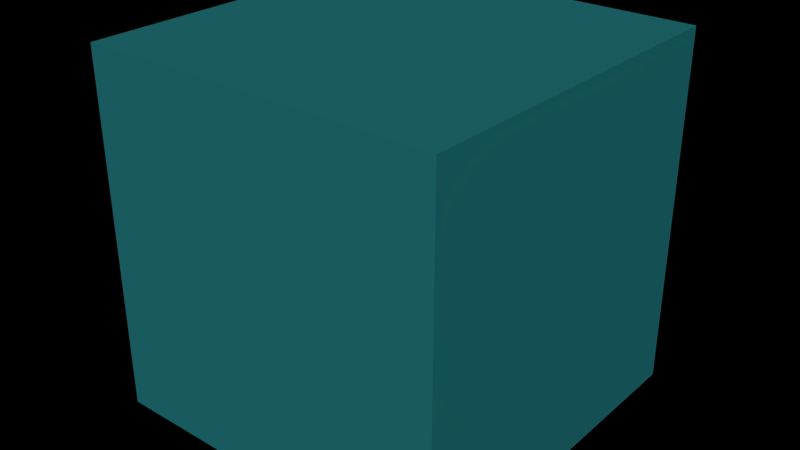 # Source: ParticulasGris.blend  (saved by Blender 2.76.0; exported with 4.5.12 LTS)
import bpy
from mathutils import Matrix  # noqa: F401  (used for matrix-valued properties, if any)

bpy.ops.wm.read_factory_settings(use_empty=True)
scene = bpy.context.scene
scene.name = 'Scene'

# ---- collections
col_collection_1 = bpy.data.collections.new('Collection 1'); scene.collection.children.link(col_collection_1)

# ---- materials (node trees are filled in below, after node groups)
mat_material = bpy.data.materials.new('Material')
mat_material.alpha_threshold = 0.0
mat_material.use_transparent_shadow = False
mat_material.diffuse_color = (0.01573, 0.1749, 0.1902, 1.0)
mat_material.specular_color = (0.4672, 0.4672, 0.4672)
mat_material.roughness = 0.5

# ---- material node trees

# ---- world
world_world = bpy.data.worlds.new('World'); scene.world = world_world
world_world.color = (0.0, 0.0, 0.0)
world_world.use_sun_shadow = False
world_world.sun_shadow_jitter_overblur = 0.0
world_world.cycles.sampling_method = 'MANUAL'
world_world.cycles.sample_map_resolution = 256

# ---- meshes
me_cubo_046 = bpy.data.meshes.new('Cubo.046')
me_cubo_046.from_pydata([(0.6, -1.0, -1.0), (0.2, -1.0, -1.0), (0.2, -1.0, -0.8), (0.6, -1.0, -0.7159)], [], [(0, 3, 2, 1)])
_uv = me_cubo_046.uv_layers.new(name='MapaUV')
_uv.uv.foreach_set('vector', [0.7999, 0.0001, 0.7999, 0.1421, 0.6, 0.1001, 0.6, 0.0001001])
me_cubo_046.materials.append(mat_material)
me_cubo_046.use_remesh_preserve_volume = False
me_cubo_046.use_remesh_preserve_attributes = False
me_cubo_046.use_mirror_vertex_groups = False
me_cubo_046.update()
me_cubo_045 = bpy.data.meshes.new('Cubo.045')
me_cubo_045.from_pydata([(1.0, -1.0, -1.0), (0.6, -1.0, -1.0), (0.6, -1.0, -0.7159), (1.0, -1.0, -0.8)], [], [(0, 3, 2, 1)])
_uv = me_cubo_045.uv_layers.new(name='MapaUV')
_uv.uv.foreach_set('vector', [0.9999, 9.998e-05, 0.9999, 0.1001, 0.7999, 0.1421, 0.7999, 0.0001])
me_cubo_045.materials.append(mat_material)
me_cubo_045.use_remesh_preserve_volume = False
me_cubo_045.use_remesh_preserve_attributes = False
me_cubo_045.use_mirror_vertex_groups = False
me_cubo_045.update()
me_cubo_044 = bpy.data.meshes.new('Cubo.044')
me_cubo_044.from_pydata([(0.2, -1.0, -1.0), (-0.2, -1.0, -1.0), (-0.2, -1.0, -0.8), (0.2, -1.0, -0.8)], [], [(0, 3, 2, 1)])
_uv = me_cubo_044.uv_layers.new(name='MapaUV')
_uv.uv.foreach_set('vector', [0.6, 0.0001001, 0.6, 0.1001, 0.4, 0.1001, 0.4, 0.0001])
me_cubo_044.materials.append(mat_material)
me_cubo_044.use_remesh_preserve_volume = False
me_cubo_044.use_remesh_preserve_attributes = False
me_cubo_044.use_mirror_vertex_groups = False
me_cubo_044.update()
me_cubo_043 = bpy.data.meshes.new('Cubo.043')
me_cubo_043.from_pydata([(0.2, -1.0, -0.6), (-0.2, -1.0, -0.6), (-0.2, -1.0, -0.8), (0.2, -1.0, -0.8)], [], [(3, 0, 1, 2)])
_uv = me_cubo_043.uv_layers.new(name='MapaUV')
_uv.uv.foreach_set('vector', [0.6, 0.1001, 0.6, 0.2001, 0.4, 0.2001, 0.4, 0.1001])
me_cubo_043.materials.append(mat_material)
me_cubo_043.use_remesh_preserve_volume = False
me_cubo_043.use_remesh_preserve_attributes = False
me_cubo_043.use_mirror_vertex_groups = False
me_cubo_043.update()
me_cubo_042 = bpy.data.meshes.new('Cubo.042')
me_cubo_042.from_pydata([(-1.0, -1.0, -1.0), (-0.6, -1.0, -1.0), (-0.5338, -1.0, -0.7023), (-1.0, -1.0, -0.8)], [], [(1, 2, 3, 0)])
_uv = me_cubo_042.uv_layers.new(name='MapaUV')
_uv.uv.foreach_set('vector', [0.2001, 9.998e-05, 0.2332, 0.1489, 0.0001002, 0.1001, 0.0001002, 9.998e-05])
me_cubo_042.materials.append(mat_material)
me_cubo_042.use_remesh_preserve_volume = False
me_cubo_042.use_remesh_preserve_attributes = False
me_cubo_042.use_mirror_vertex_groups = False
me_cubo_042.update()
me_cubo_041 = bpy.data.meshes.new('Cubo.041')
me_cubo_041.from_pydata([(-0.2, -1.0, -1.0), (-0.6, -1.0, -1.0), (-0.5338, -1.0, -0.7023), (-0.2, -1.0, -0.8)], [], [(0, 3, 2, 1)])
_uv = me_cubo_041.uv_layers.new(name='MapaUV')
_uv.uv.foreach_set('vector', [0.4, 0.0001, 0.4, 0.1001, 0.2332, 0.1489, 0.2001, 9.998e-05])
me_cubo_041.materials.append(mat_material)
me_cubo_041.use_remesh_preserve_volume = False
me_cubo_041.use_remesh_preserve_attributes = False
me_cubo_041.use_mirror_vertex_groups = False
me_cubo_041.update()
me_cubo_040 = bpy.data.meshes.new('Cubo.040')
me_cubo_040.from_pydata([(-0.2, -1.0, -0.6), (-0.4675, -1.0, -0.4046), (-0.5338, -1.0, -0.7023), (-0.2, -1.0, -0.8)], [], [(3, 0, 1, 2)])
_uv = me_cubo_040.uv_layers.new(name='MapaUV')
_uv.uv.foreach_set('vector', [0.4, 0.1001, 0.4, 0.2001, 0.2663, 0.2978, 0.2332, 0.1489])
me_cubo_040.materials.append(mat_material)
me_cubo_040.use_remesh_preserve_volume = False
me_cubo_040.use_remesh_preserve_attributes = False
me_cubo_040.use_mirror_vertex_groups = False
me_cubo_040.update()
me_cubo_039 = bpy.data.meshes.new('Cubo.039')
me_cubo_039.from_pydata([(-1.0, -1.0, -0.6), (-0.4675, -1.0, -0.4046), (-0.5338, -1.0, -0.7023), (-1.0, -1.0, -0.8)], [], [(2, 1, 0, 3)])
_uv = me_cubo_039.uv_layers.new(name='MapaUV')
_uv.uv.foreach_set('vector', [0.2332, 0.1489, 0.2663, 0.2978, 0.0001002, 0.2001, 0.0001002, 0.1001])
me_cubo_039.materials.append(mat_material)
me_cubo_039.use_remesh_preserve_volume = False
me_cubo_039.use_remesh_preserve_attributes = False
me_cubo_039.use_mirror_vertex_groups = False
me_cubo_039.update()
me_cubo_038 = bpy.data.meshes.new('Cubo.038')
me_cubo_038.from_pydata([(-1.0, -1.0, 0.1918), (-0.6, -1.0, 0.1918), (-1.0, -1.0, 0.3959), (-0.5338, -1.0, 0.2982)], [], [(3, 2, 0, 1)])
_uv = me_cubo_038.uv_layers.new(name='MapaUV')
_uv.uv.foreach_set('vector', [0.2332, 0.6491, 9.998e-05, 0.6979, 0.0001, 0.5959, 0.2001, 0.5959])
me_cubo_038.materials.append(mat_material)
me_cubo_038.use_remesh_preserve_volume = False
me_cubo_038.use_remesh_preserve_attributes = False
me_cubo_038.use_mirror_vertex_groups = False
me_cubo_038.update()
me_cubo_037 = bpy.data.meshes.new('Cubo.037')
me_cubo_037.from_pydata([(-1.0, -1.0, 0.6), (-0.4675, -1.0, 0.4046), (-1.0, -1.0, 0.3959), (-0.5338, -1.0, 0.2982)], [], [(1, 0, 2, 3)])
_uv = me_cubo_037.uv_layers.new(name='MapaUV')
_uv.uv.foreach_set('vector', [0.2663, 0.7022, 9.998e-05, 0.7999, 9.998e-05, 0.6979, 0.2332, 0.6491])
me_cubo_037.materials.append(mat_material)
me_cubo_037.use_remesh_preserve_volume = False
me_cubo_037.use_remesh_preserve_attributes = False
me_cubo_037.use_mirror_vertex_groups = False
me_cubo_037.update()
me_cubo_036 = bpy.data.meshes.new('Cubo.036')
me_cubo_036.from_pydata([(-1.0, -1.0, 0.6), (-0.4675, -1.0, 0.4046), (-0.5338, -1.0, 0.7023), (-1.0, -1.0, 0.8)], [], [(2, 3, 0, 1)])
_uv = me_cubo_036.uv_layers.new(name='MapaUV')
_uv.uv.foreach_set('vector', [0.2332, 0.8511, 9.998e-05, 0.8999, 9.998e-05, 0.7999, 0.2663, 0.7022])
me_cubo_036.materials.append(mat_material)
me_cubo_036.use_remesh_preserve_volume = False
me_cubo_036.use_remesh_preserve_attributes = False
me_cubo_036.use_mirror_vertex_groups = False
me_cubo_036.update()
me_cubo_035 = bpy.data.meshes.new('Cubo.035')
me_cubo_035.from_pydata([(-1.0, -1.0, 1.0), (-0.6, -1.0, 1.0), (-0.5338, -1.0, 0.7023), (-1.0, -1.0, 0.8)], [], [(1, 0, 3, 2)])
_uv = me_cubo_035.uv_layers.new(name='MapaUV')
_uv.uv.foreach_set('vector', [0.2001, 0.9999, 9.998e-05, 0.9999, 9.998e-05, 0.8999, 0.2332, 0.8511])
me_cubo_035.materials.append(mat_material)
me_cubo_035.use_remesh_preserve_volume = False
me_cubo_035.use_remesh_preserve_attributes = False
me_cubo_035.use_mirror_vertex_groups = False
me_cubo_035.update()
me_cubo_034 = bpy.data.meshes.new('Cubo.034')
me_cubo_034.from_pydata([(-0.2, -1.0, 0.6), (-0.4675, -1.0, 0.4046), (-0.5338, -1.0, 0.7023), (-0.2, -1.0, 0.8)], [], [(3, 2, 1, 0)])
_uv = me_cubo_034.uv_layers.new(name='MapaUV')
_uv.uv.foreach_set('vector', [0.4, 0.8999, 0.2332, 0.8511, 0.2663, 0.7022, 0.4, 0.7999])
me_cubo_034.materials.append(mat_material)
me_cubo_034.use_remesh_preserve_volume = False
me_cubo_034.use_remesh_preserve_attributes = False
me_cubo_034.use_mirror_vertex_groups = False
me_cubo_034.update()
me_cubo_033 = bpy.data.meshes.new('Cubo.033')
me_cubo_033.from_pydata([(-0.2, -1.0, 1.0), (-0.6, -1.0, 1.0), (-0.5338, -1.0, 0.7023), (-0.2, -1.0, 0.8)], [], [(0, 1, 2, 3)])
_uv = me_cubo_033.uv_layers.new(name='MapaUV')
_uv.uv.foreach_set('vector', [0.4, 0.9999, 0.2001, 0.9999, 0.2332, 0.8511, 0.4, 0.8999])
me_cubo_033.materials.append(mat_material)
me_cubo_033.use_remesh_preserve_volume = False
me_cubo_033.use_remesh_preserve_attributes = False
me_cubo_033.use_mirror_vertex_groups = False
me_cubo_033.update()
me_cubo_032 = bpy.data.meshes.new('Cubo.032')
me_cubo_032.from_pydata([(0.2, -1.0, 0.6), (-0.2, -1.0, 0.6), (-0.2, -1.0, 0.8), (0.2, -1.0, 0.8)], [], [(3, 2, 1, 0)])
_uv = me_cubo_032.uv_layers.new(name='MapaUV')
_uv.uv.foreach_set('vector', [0.6, 0.8999, 0.4, 0.8999, 0.4, 0.7999, 0.6, 0.7999])
me_cubo_032.materials.append(mat_material)
me_cubo_032.use_remesh_preserve_volume = False
me_cubo_032.use_remesh_preserve_attributes = False
me_cubo_032.use_mirror_vertex_groups = False
me_cubo_032.update()
me_cubo_031 = bpy.data.meshes.new('Cubo.031')
me_cubo_031.from_pydata([(0.2, -1.0, 1.0), (-0.2, -1.0, 1.0), (-0.2, -1.0, 0.8), (0.2, -1.0, 0.8)], [], [(0, 1, 2, 3)])
_uv = me_cubo_031.uv_layers.new(name='MapaUV')
_uv.uv.foreach_set('vector', [0.6, 0.9999, 0.4, 0.9999, 0.4, 0.8999, 0.6, 0.8999])
me_cubo_031.materials.append(mat_material)
me_cubo_031.use_remesh_preserve_volume = False
me_cubo_031.use_remesh_preserve_attributes = False
me_cubo_031.use_mirror_vertex_groups = False
me_cubo_031.update()
me_cubo_030 = bpy.data.meshes.new('Cubo.030')
me_cubo_030.from_pydata([(0.6, -1.0, 1.0), (0.2, -1.0, 1.0), (0.2, -1.0, 0.8), (0.6, -1.0, 0.7159)], [], [(0, 1, 2, 3)])
_uv = me_cubo_030.uv_layers.new(name='MapaUV')
_uv.uv.foreach_set('vector', [0.7999, 0.9999, 0.6, 0.9999, 0.6, 0.8999, 0.7999, 0.8579])
me_cubo_030.materials.append(mat_material)
me_cubo_030.use_remesh_preserve_volume = False
me_cubo_030.use_remesh_preserve_attributes = False
me_cubo_030.use_mirror_vertex_groups = False
me_cubo_030.update()
me_cubo_029 = bpy.data.meshes.new('Cubo.029')
me_cubo_029.from_pydata([(1.0, -1.0, 1.0), (0.6, -1.0, 1.0), (0.6, -1.0, 0.7159), (1.0, -1.0, 0.8)], [], [(0, 1, 2, 3)])
_uv = me_cubo_029.uv_layers.new(name='MapaUV')
_uv.uv.foreach_set('vector', [0.9999, 0.9999, 0.7999, 0.9999, 0.7999, 0.8579, 0.9999, 0.8999])
me_cubo_029.materials.append(mat_material)
me_cubo_029.use_remesh_preserve_volume = False
me_cubo_029.use_remesh_preserve_attributes = False
me_cubo_029.use_mirror_vertex_groups = False
me_cubo_029.update()
me_cubo_028 = bpy.data.meshes.new('Cubo.028')
me_cubo_028.from_pydata([(0.6, -1.0, 0.4317), (0.2, -1.0, 0.6), (0.2, -1.0, 0.8), (0.6, -1.0, 0.7159)], [], [(3, 2, 1, 0)])
_uv = me_cubo_028.uv_layers.new(name='MapaUV')
_uv.uv.foreach_set('vector', [0.7999, 0.8579, 0.6, 0.8999, 0.6, 0.7999, 0.7999, 0.7158])
me_cubo_028.materials.append(mat_material)
me_cubo_028.use_remesh_preserve_volume = False
me_cubo_028.use_remesh_preserve_attributes = False
me_cubo_028.use_mirror_vertex_groups = False
me_cubo_028.update()
me_cubo_027 = bpy.data.meshes.new('Cubo.027')
me_cubo_027.from_pydata([(1.0, -1.0, 0.6), (0.6, -1.0, 0.4317), (0.6, -1.0, 0.7159), (1.0, -1.0, 0.8)], [], [(3, 2, 1, 0)])
_uv = me_cubo_027.uv_layers.new(name='MapaUV')
_uv.uv.foreach_set('vector', [0.9999, 0.8999, 0.7999, 0.8579, 0.7999, 0.7158, 0.9999, 0.7999])
me_cubo_027.materials.append(mat_material)
me_cubo_027.use_remesh_preserve_volume = False
me_cubo_027.use_remesh_preserve_attributes = False
me_cubo_027.use_mirror_vertex_groups = False
me_cubo_027.update()
me_cubo_026 = bpy.data.meshes.new('Cubo.026')
me_cubo_026.from_pydata([(0.2, -1.0, 0.6), (-0.2, -1.0, 0.6), (0.2, -1.0, 0.48), (-0.1479, -1.0, 0.4836)], [], [(0, 1, 3, 2)])
_uv = me_cubo_026.uv_layers.new(name='MapaUV')
_uv.uv.foreach_set('vector', [0.6, 0.7999, 0.4, 0.7999, 0.426, 0.7417, 0.6, 0.74])
me_cubo_026.materials.append(mat_material)
me_cubo_026.use_remesh_preserve_volume = False
me_cubo_026.use_remesh_preserve_attributes = False
me_cubo_026.use_mirror_vertex_groups = False
me_cubo_026.update()
me_cubo_025 = bpy.data.meshes.new('Cubo.025')
me_cubo_025.from_pydata([(-0.2, -1.0, 0.6), (-0.4675, -1.0, 0.4046), (-0.1479, -1.0, 0.4836), (-0.5338, -1.0, 0.2982)], [], [(0, 1, 3, 2)])
_uv = me_cubo_025.uv_layers.new(name='MapaUV')
_uv.uv.foreach_set('vector', [0.4, 0.7999, 0.2663, 0.7022, 0.2332, 0.6491, 0.426, 0.7417])
me_cubo_025.materials.append(mat_material)
me_cubo_025.use_remesh_preserve_volume = False
me_cubo_025.use_remesh_preserve_attributes = False
me_cubo_025.use_mirror_vertex_groups = False
me_cubo_025.update()
me_cubo_024 = bpy.data.meshes.new('Cubo.024')
me_cubo_024.from_pydata([(-0.09587, -1.0, 0.3672), (-0.6, -1.0, 0.1918), (-0.1479, -1.0, 0.4836), (-0.5338, -1.0, 0.2982)], [], [(2, 3, 1, 0)])
_uv = me_cubo_024.uv_layers.new(name='MapaUV')
_uv.uv.foreach_set('vector', [0.426, 0.7417, 0.2332, 0.6491, 0.2001, 0.5959, 0.4521, 0.6836])
me_cubo_024.materials.append(mat_material)
me_cubo_024.use_remesh_preserve_volume = False
me_cubo_024.use_remesh_preserve_attributes = False
me_cubo_024.use_mirror_vertex_groups = False
me_cubo_024.update()
me_cubo_023 = bpy.data.meshes.new('Cubo.023')
me_cubo_023.from_pydata([(0.2, -1.0, 0.3601), (-0.09587, -1.0, 0.3672), (0.2, -1.0, 0.48), (-0.1479, -1.0, 0.4836)], [], [(2, 3, 1, 0)])
_uv = me_cubo_023.uv_layers.new(name='MapaUV')
_uv.uv.foreach_set('vector', [0.6, 0.74, 0.426, 0.7417, 0.4521, 0.6836, 0.6, 0.68])
me_cubo_023.materials.append(mat_material)
me_cubo_023.use_remesh_preserve_volume = False
me_cubo_023.use_remesh_preserve_attributes = False
me_cubo_023.use_mirror_vertex_groups = False
me_cubo_023.update()
me_cubo_022 = bpy.data.meshes.new('Cubo.022')
me_cubo_022.from_pydata([(0.719, -1.0, 0.1918), (0.2, -1.0, 0.3601), (0.6595, -1.0, 0.3117), (0.2, -1.0, 0.48)], [], [(2, 3, 1, 0)])
_uv = me_cubo_022.uv_layers.new(name='MapaUV')
_uv.uv.foreach_set('vector', [0.8297, 0.6558, 0.6, 0.74, 0.6, 0.68, 0.8594, 0.5959])
me_cubo_022.materials.append(mat_material)
me_cubo_022.use_remesh_preserve_volume = False
me_cubo_022.use_remesh_preserve_attributes = False
me_cubo_022.use_mirror_vertex_groups = False
me_cubo_022.update()
me_cubo_021 = bpy.data.meshes.new('Cubo.021')
me_cubo_021.from_pydata([(0.6, -1.0, 0.4317), (0.2, -1.0, 0.6), (0.6595, -1.0, 0.3117), (0.2, -1.0, 0.48)], [], [(0, 1, 3, 2)])
_uv = me_cubo_021.uv_layers.new(name='MapaUV')
_uv.uv.foreach_set('vector', [0.7999, 0.7158, 0.6, 0.7999, 0.6, 0.74, 0.8297, 0.6558])
me_cubo_021.materials.append(mat_material)
me_cubo_021.use_remesh_preserve_volume = False
me_cubo_021.use_remesh_preserve_attributes = False
me_cubo_021.use_mirror_vertex_groups = False
me_cubo_021.update()
me_cubo_020 = bpy.data.meshes.new('Cubo.020')
me_cubo_020.from_pydata([(1.0, -1.0, 0.6), (0.6, -1.0, 0.4317), (1.0, -1.0, 0.3959), (0.6595, -1.0, 0.3117)], [], [(0, 1, 3, 2)])
_uv = me_cubo_020.uv_layers.new(name='MapaUV')
_uv.uv.foreach_set('vector', [0.9999, 0.7999, 0.7999, 0.7158, 0.8297, 0.6558, 0.9999, 0.6979])
me_cubo_020.materials.append(mat_material)
me_cubo_020.use_remesh_preserve_volume = False
me_cubo_020.use_remesh_preserve_attributes = False
me_cubo_020.use_mirror_vertex_groups = False
me_cubo_020.update()
me_cubo_019 = bpy.data.meshes.new('Cubo.019')
me_cubo_019.from_pydata([(1.0, -1.0, 0.1918), (0.719, -1.0, 0.1918), (1.0, -1.0, 0.3959), (0.6595, -1.0, 0.3117)], [], [(2, 3, 1, 0)])
_uv = me_cubo_019.uv_layers.new(name='MapaUV')
_uv.uv.foreach_set('vector', [0.9999, 0.6979, 0.8297, 0.6558, 0.8594, 0.5959, 0.9999, 0.5959])
me_cubo_019.materials.append(mat_material)
me_cubo_019.use_remesh_preserve_volume = False
me_cubo_019.use_remesh_preserve_attributes = False
me_cubo_019.use_mirror_vertex_groups = False
me_cubo_019.update()
me_cubo_018 = bpy.data.meshes.new('Cubo.018')
me_cubo_018.from_pydata([(1.0, -1.0, 0.1918), (0.719, -1.0, 0.1918), (1.0, -1.0, -0.004107), (0.6, -1.0, 0.004107)], [], [(0, 1, 3, 2)])
_uv = me_cubo_018.uv_layers.new(name='MapaUV')
_uv.uv.foreach_set('vector', [0.9999, 0.5959, 0.8594, 0.5959, 0.7999, 0.5021, 0.9999, 0.4979])
me_cubo_018.materials.append(mat_material)
me_cubo_018.use_remesh_preserve_volume = False
me_cubo_018.use_remesh_preserve_attributes = False
me_cubo_018.use_mirror_vertex_groups = False
me_cubo_018.update()
me_cubo_017 = bpy.data.meshes.new('Cubo.017')
me_cubo_017.from_pydata([(1.0, -1.0, -0.004107), (0.6, -1.0, 0.004107), (1.0, -1.0, -0.1918), (0.719, -1.0, -0.1918)], [], [(2, 0, 1, 3)])
_uv = me_cubo_017.uv_layers.new(name='MapaUV')
_uv.uv.foreach_set('vector', [0.9999, 0.4041, 0.9999, 0.4979, 0.7999, 0.5021, 0.8594, 0.4041])
me_cubo_017.materials.append(mat_material)
me_cubo_017.use_remesh_preserve_volume = False
me_cubo_017.use_remesh_preserve_attributes = False
me_cubo_017.use_mirror_vertex_groups = False
me_cubo_017.update()
me_cubo_016 = bpy.data.meshes.new('Cubo.016')
me_cubo_016.from_pydata([(1.0, -1.0, -0.6), (1.0, -1.0, -0.1918), (0.6, -1.0, -0.4317), (0.719, -1.0, -0.1918)], [], [(0, 1, 3, 2)])
_uv = me_cubo_016.uv_layers.new(name='MapaUV')
_uv.uv.foreach_set('vector', [0.9999, 0.2001, 0.9999, 0.4041, 0.8594, 0.4041, 0.7999, 0.2842])
me_cubo_016.materials.append(mat_material)
me_cubo_016.use_remesh_preserve_volume = False
me_cubo_016.use_remesh_preserve_attributes = False
me_cubo_016.use_mirror_vertex_groups = False
me_cubo_016.update()
me_cubo_015 = bpy.data.meshes.new('Cubo.015')
me_cubo_015.from_pydata([(1.0, -1.0, -0.6), (0.6, -1.0, -0.4317), (0.6, -1.0, -0.7159), (1.0, -1.0, -0.8)], [], [(3, 0, 1, 2)])
_uv = me_cubo_015.uv_layers.new(name='MapaUV')
_uv.uv.foreach_set('vector', [0.9999, 0.1001, 0.9999, 0.2001, 0.7999, 0.2842, 0.7999, 0.1421])
me_cubo_015.materials.append(mat_material)
me_cubo_015.use_remesh_preserve_volume = False
me_cubo_015.use_remesh_preserve_attributes = False
me_cubo_015.use_mirror_vertex_groups = False
me_cubo_015.update()
me_cubo_014 = bpy.data.meshes.new('Cubo.014')
me_cubo_014.from_pydata([(0.6, -1.0, -0.4317), (0.2, -1.0, -0.6), (0.2, -1.0, -0.8), (0.6, -1.0, -0.7159)], [], [(3, 0, 1, 2)])
_uv = me_cubo_014.uv_layers.new(name='MapaUV')
_uv.uv.foreach_set('vector', [0.7999, 0.1421, 0.7999, 0.2842, 0.6, 0.2001, 0.6, 0.1001])
me_cubo_014.materials.append(mat_material)
me_cubo_014.use_remesh_preserve_volume = False
me_cubo_014.use_remesh_preserve_attributes = False
me_cubo_014.use_mirror_vertex_groups = False
me_cubo_014.update()
me_cubo_013 = bpy.data.meshes.new('Cubo.013')
me_cubo_013.from_pydata([(0.6, -1.0, -0.4317), (0.719, -1.0, -0.1918), (0.2, -1.0, -0.6), (0.2, -1.0, -0.3601)], [], [(0, 1, 3, 2)])
_uv = me_cubo_013.uv_layers.new(name='MapaUV')
_uv.uv.foreach_set('vector', [0.7999, 0.2842, 0.8594, 0.4041, 0.6, 0.32, 0.6, 0.2001])
me_cubo_013.materials.append(mat_material)
me_cubo_013.use_remesh_preserve_volume = False
me_cubo_013.use_remesh_preserve_attributes = False
me_cubo_013.use_mirror_vertex_groups = False
me_cubo_013.update()
me_cubo_012 = bpy.data.meshes.new('Cubo.012')
me_cubo_012.from_pydata([(0.2, -1.0, -0.6), (0.2, -1.0, -0.3601), (-0.2, -1.0, -0.6), (-0.09587, -1.0, -0.3672)], [], [(0, 1, 3, 2)])
_uv = me_cubo_012.uv_layers.new(name='MapaUV')
_uv.uv.foreach_set('vector', [0.6, 0.2001, 0.6, 0.32, 0.4521, 0.3164, 0.4, 0.2001])
me_cubo_012.materials.append(mat_material)
me_cubo_012.use_remesh_preserve_volume = False
me_cubo_012.use_remesh_preserve_attributes = False
me_cubo_012.use_mirror_vertex_groups = False
me_cubo_012.update()
me_cubo_011 = bpy.data.meshes.new('Cubo.011')
me_cubo_011.from_pydata([(-0.2, -1.0, -0.6), (-0.09587, -1.0, -0.3672), (-0.4675, -1.0, -0.4046), (-0.6, -1.0, -0.1918)], [], [(0, 1, 3, 2)])
_uv = me_cubo_011.uv_layers.new(name='MapaUV')
_uv.uv.foreach_set('vector', [0.4, 0.2001, 0.4521, 0.3164, 0.2001, 0.4041, 0.2663, 0.2978])
me_cubo_011.materials.append(mat_material)
me_cubo_011.use_remesh_preserve_volume = False
me_cubo_011.use_remesh_preserve_attributes = False
me_cubo_011.use_mirror_vertex_groups = False
me_cubo_011.update()
me_cubo_010 = bpy.data.meshes.new('Cubo.010')
me_cubo_010.from_pydata([(-1.0, -1.0, -0.1918), (-1.0, -1.0, -0.6), (-0.4675, -1.0, -0.4046), (-0.6, -1.0, -0.1918)], [], [(2, 3, 0, 1)])
_uv = me_cubo_010.uv_layers.new(name='MapaUV')
_uv.uv.foreach_set('vector', [0.2663, 0.2978, 0.2001, 0.4041, 0.0001001, 0.4041, 0.0001002, 0.2001])
me_cubo_010.materials.append(mat_material)
me_cubo_010.use_remesh_preserve_volume = False
me_cubo_010.use_remesh_preserve_attributes = False
me_cubo_010.use_mirror_vertex_groups = False
me_cubo_010.update()
me_cubo_009 = bpy.data.meshes.new('Cubo.009')
me_cubo_009.from_pydata([(-1.0, -1.0, 0.004107), (-0.6, -1.0, -0.004107), (-1.0, -1.0, -0.1918), (-0.6, -1.0, -0.1918)], [], [(3, 1, 0, 2)])
_uv = me_cubo_009.uv_layers.new(name='MapaUV')
_uv.uv.foreach_set('vector', [0.2001, 0.4041, 0.2001, 0.4979, 0.0001, 0.5021, 0.0001001, 0.4041])
me_cubo_009.materials.append(mat_material)
me_cubo_009.use_remesh_preserve_volume = False
me_cubo_009.use_remesh_preserve_attributes = False
me_cubo_009.use_mirror_vertex_groups = False
me_cubo_009.update()
me_cubo_008 = bpy.data.meshes.new('Cubo.008')
me_cubo_008.from_pydata([(-1.0, -1.0, 0.1918), (-0.6, -1.0, 0.1918), (-1.0, -1.0, 0.004107), (-0.6, -1.0, -0.004107)], [], [(1, 0, 2, 3)])
_uv = me_cubo_008.uv_layers.new(name='MapaUV')
_uv.uv.foreach_set('vector', [0.2001, 0.5959, 0.0001, 0.5959, 0.0001, 0.5021, 0.2001, 0.4979])
me_cubo_008.materials.append(mat_material)
me_cubo_008.use_remesh_preserve_volume = False
me_cubo_008.use_remesh_preserve_attributes = False
me_cubo_008.use_mirror_vertex_groups = False
me_cubo_008.update()
me_cubo_007 = bpy.data.meshes.new('Cubo.007')
me_cubo_007.from_pydata([(-0.09587, -1.0, 0.3672), (-0.6, -1.0, 0.1918), (-0.2, -1.0, 0.004107), (-0.6, -1.0, -0.004107)], [], [(0, 1, 3, 2)])
_uv = me_cubo_007.uv_layers.new(name='MapaUV')
_uv.uv.foreach_set('vector', [0.4521, 0.6836, 0.2001, 0.5959, 0.2001, 0.4979, 0.4, 0.5021])
me_cubo_007.materials.append(mat_material)
me_cubo_007.use_remesh_preserve_volume = False
me_cubo_007.use_remesh_preserve_attributes = False
me_cubo_007.use_mirror_vertex_groups = False
me_cubo_007.update()
me_cubo_006 = bpy.data.meshes.new('Cubo.006')
me_cubo_006.from_pydata([(0.2, -1.0, 0.3601), (-0.09587, -1.0, 0.3672), (0.2, -1.0, 0.004107), (-0.2, -1.0, 0.004107)], [], [(0, 1, 3, 2)])
_uv = me_cubo_006.uv_layers.new(name='MapaUV')
_uv.uv.foreach_set('vector', [0.6, 0.68, 0.4521, 0.6836, 0.4, 0.5021, 0.6, 0.5021])
me_cubo_006.materials.append(mat_material)
me_cubo_006.use_remesh_preserve_volume = False
me_cubo_006.use_remesh_preserve_attributes = False
me_cubo_006.use_mirror_vertex_groups = False
me_cubo_006.update()
me_cubo_005 = bpy.data.meshes.new('Cubo.005')
me_cubo_005.from_pydata([(0.719, -1.0, 0.1918), (0.2, -1.0, 0.3601), (0.6, -1.0, 0.004107), (0.2, -1.0, 0.004107)], [], [(0, 1, 3, 2)])
_uv = me_cubo_005.uv_layers.new(name='MapaUV')
_uv.uv.foreach_set('vector', [0.8594, 0.5959, 0.6, 0.68, 0.6, 0.5021, 0.7999, 0.5021])
me_cubo_005.materials.append(mat_material)
me_cubo_005.use_remesh_preserve_volume = False
me_cubo_005.use_remesh_preserve_attributes = False
me_cubo_005.use_mirror_vertex_groups = False
me_cubo_005.update()
me_cubo_004 = bpy.data.meshes.new('Cubo.004')
me_cubo_004.from_pydata([(0.6, -1.0, 0.004107), (0.2, -1.0, 0.004107), (0.719, -1.0, -0.1918), (0.2, -1.0, -0.3601)], [], [(2, 0, 1, 3)])
_uv = me_cubo_004.uv_layers.new(name='MapaUV')
_uv.uv.foreach_set('vector', [0.8594, 0.4041, 0.7999, 0.5021, 0.6, 0.5021, 0.6, 0.32])
me_cubo_004.materials.append(mat_material)
me_cubo_004.use_remesh_preserve_volume = False
me_cubo_004.use_remesh_preserve_attributes = False
me_cubo_004.use_mirror_vertex_groups = False
me_cubo_004.update()
me_cubo_003 = bpy.data.meshes.new('Cubo.003')
me_cubo_003.from_pydata([(-0.2, -1.0, 0.004107), (-0.6, -1.0, -0.004107), (-0.09587, -1.0, -0.3672), (-0.6, -1.0, -0.1918)], [], [(2, 0, 1, 3)])
_uv = me_cubo_003.uv_layers.new(name='MapaUV')
_uv.uv.foreach_set('vector', [0.4521, 0.3164, 0.4, 0.5021, 0.2001, 0.4979, 0.2001, 0.4041])
me_cubo_003.materials.append(mat_material)
me_cubo_003.use_remesh_preserve_volume = False
me_cubo_003.use_remesh_preserve_attributes = False
me_cubo_003.use_mirror_vertex_groups = False
me_cubo_003.update()
me_cubo_002 = bpy.data.meshes.new('Cubo.002')
me_cubo_002.from_pydata([(0.2, -1.0, 0.004107), (-0.2, -1.0, 0.004107), (0.2, -1.0, -0.3601), (-0.09587, -1.0, -0.3672)], [], [(2, 0, 1, 3)])
_uv = me_cubo_002.uv_layers.new(name='MapaUV')
_uv.uv.foreach_set('vector', [0.6, 0.32, 0.6, 0.5021, 0.4, 0.5021, 0.4521, 0.3164])
me_cubo_002.materials.append(mat_material)
me_cubo_002.use_remesh_preserve_volume = False
me_cubo_002.use_remesh_preserve_attributes = False
me_cubo_002.use_mirror_vertex_groups = False
me_cubo_002.update()
me_cubo = bpy.data.meshes.new('Cubo')
me_cubo.from_pydata([(-1.0, -1.0, 1.0), (-1.0, 1.0, 1.0), (1.0, -1.0, 1.0), (1.0, 1.0, 1.0), (-1.0, -1.0, 0.1918), (-1.0, -1.0, 0.6), (-1.0, -0.6, 1.0), (-1.0, -0.2, 1.0), (-1.0, 0.2, 1.0), (-1.0, 0.6, 1.0), (-1.0, 1.0, 0.6), (-1.0, 1.0, 0.1918), (-0.6, 1.0, 1.0), (-0.2, 1.0, 1.0), (0.2, 1.0, 1.0), (0.7092, 1.0, 1.0), (1.0, 1.0, 0.6), (1.0, 1.0, 0.1918), (1.0, 0.6, 1.0), (1.0, 0.2, 1.0), (1.0, -0.2, 1.0), (1.0, -0.6, 1.0), (1.0, -1.0, 0.6), (1.0, -1.0, 0.1918), (0.6, -1.0, 1.0), (0.2, -1.0, 1.0), (-0.2, -1.0, 1.0), (-0.6, -1.0, 1.0), (0.6, -0.5235, 1.0), (0.2, -0.4845, 1.0), (-0.2, -0.6, 1.0), (-0.7468, -0.4683, 1.0), (0.6, -0.2, 1.0), (0.3036, -0.1882, 0.999), (-0.04201, -0.2, 1.0), (-0.2913, -0.2, 1.0), (0.6, 0.2, 1.0), (0.2, 0.3648, 1.0), (-0.2, 0.2555, 1.0), (-0.6, 0.04567, 1.0), (0.5231, 0.4532, 1.0), (0.03062, 0.6, 1.0), (-0.1925, 0.8033, 1.0), (-0.4269, 0.6, 1.0), (1.0, 0.6, 0.391), (1.0, 0.4176, 0.1918), (1.0, -0.009972, 0.391), (1.0, 0.2, 0.1395), (1.0, -0.2, 0.3197), (1.0, -0.2, 0.1918), (1.0, -0.4623, 0.6), (1.0, -0.5708, 0.3343), (-0.8033, 1.0, 0.3286), (-0.6, 1.0, 0.1918), (-0.4891, 1.0, 0.6), (-0.2, 1.0, 0.1918), (-0.05293, 1.0, 0.4691), (0.2, 1.0, 0.1918), (1.0, -0.903, 0.8), (-1.0, -0.7671, 0.8), (0.6, 1.0, 0.3564), (0.4138, 1.0, 0.1918), (-1.0, 0.6617, 0.8366), (-1.0, 0.2971, 0.8), (-1.0, -0.6, 0.6), (-1.0, -0.6, 0.1918), (-1.0, -0.08144, 0.8), (-1.0, -0.6, 0.8), (-1.0, 0.03711, 0.6), (-1.0, -0.435, 0.3684), (0.4061, 1.0, 0.7703), (0.1368, 1.0, 0.6086), (-1.0, 0.3942, 0.6), (-1.0, 0.2, 0.1918), (-0.3445, 1.0, 0.8), (-0.7016, 1.0, 0.6643), (-1.0, 0.7233, 0.6731), (-1.0, 0.6714, 0.3755), (1.0, -0.6, 0.6955), (1.0, -0.2, 0.8), (1.0, 0.3585, 0.7097), (1.0, -0.8004, 1.0), (-1.0, -0.8004, 1.0), (1.0, 0.7482, 0.8), (0.7114, -0.7623, 1.0), (0.2, -0.8579, 1.0), (-0.1499, -0.8004, 1.0), (-0.6732, -0.8393, 1.0), (1.0, -0.8004, 0.3888), (1.0, -0.8642, 0.1918), (1.0, -1.0, 0.8), (1.0, 1.0, 0.8), (-1.0, -0.7337, 0.6), (-1.0, -0.8004, 0.1918), (-1.0, 1.0, 0.8), (-1.0, -1.0, 0.8), (-1.0, -1.0, 0.004107), (-1.0, 1.0, 0.004107), (1.0, 1.0, -0.004107), (1.0, -1.0, -0.004107), (1.0, 0.6, -0.004107), (1.0, -0.08164, -0.004107), (1.0, -0.4395, 0.004107), (1.0, -0.6, 0.004107), (-0.6951, 1.0, 0.004107), (-0.3962, 1.0, 0.004107), (-0.1432, 1.0, -0.004107), (0.5069, 1.0, -0.004107), (-1.0, -0.6, 0.004107), (-1.0, -0.2, 0.004107), (-1.0, 0.2, 0.004107), (-1.0, 0.6, 0.004107), (-1.0, -0.8004, -0.004107), (1.0, -0.7276, 0.004107), (-1.0, -1.0, -1.0), (-1.0, 1.0, -1.0), (1.0, -1.0, -1.0), (1.0, 1.0, -1.0), (-1.0, -1.0, -0.1918), (-1.0, -1.0, -0.6), (-1.0, -0.6, -1.0), (-1.0, -0.2, -1.0), (-1.0, 0.2, -1.0), (-1.0, 0.6, -1.0), (-1.0, 1.0, -0.6), (-1.0, 1.0, -0.1918), (-0.6, 1.0, -1.0), (-0.2, 1.0, -1.0), (0.2, 1.0, -1.0), (0.7092, 1.0, -1.0), (1.0, 1.0, -0.6), (1.0, 1.0, -0.1918), (1.0, 0.6, -1.0), (1.0, 0.2, -1.0), (1.0, -0.2, -1.0), (1.0, -0.6, -1.0), (1.0, -1.0, -0.6), (1.0, -1.0, -0.1918), (0.6, -1.0, -1.0), (0.2, -1.0, -1.0), (-0.2, -1.0, -1.0), (-0.6, -1.0, -1.0), (0.6, -0.5235, -1.0), (0.2, -0.4845, -1.0), (-0.2, -0.6, -1.0), (-0.7468, -0.4683, -1.0), (0.6, -0.2, -1.0), (0.3036, -0.1882, -0.999), (-0.04201, -0.2, -1.0), (-0.2913, -0.2, -1.0), (0.6, 0.2, -1.0), (0.2, 0.3648, -1.0), (-0.2, 0.2555, -1.0), (-0.6, 0.04567, -1.0), (0.5231, 0.4532, -1.0), (0.03062, 0.6, -1.0), (-0.1925, 0.8033, -1.0), (-0.4269, 0.6, -1.0), (1.0, 0.6, -0.391), (1.0, 0.4176, -0.1918), (1.0, -0.009972, -0.391), (1.0, 0.2, -0.1395), (1.0, -0.2, -0.3197), (1.0, -0.2, -0.1918), (1.0, -0.4623, -0.6), (1.0, -0.5708, -0.3343), (-0.8033, 1.0, -0.3286), (-0.6, 1.0, -0.1918), (-0.4891, 1.0, -0.6), (-0.2, 1.0, -0.1918), (-0.05293, 1.0, -0.4691), (0.2, 1.0, -0.1918), (1.0, -0.903, -0.8), (-1.0, -0.7671, -0.8), (0.6, 1.0, -0.3564), (0.4138, 1.0, -0.1918), (-1.0, 0.6617, -0.8366), (-1.0, 0.2971, -0.8), (-1.0, -0.6, -0.6), (-1.0, -0.6, -0.1918), (-1.0, -0.08144, -0.8), (-1.0, -0.6, -0.8), (-1.0, 0.03711, -0.6), (-1.0, -0.435, -0.3684), (0.4061, 1.0, -0.7703), (0.1368, 1.0, -0.6086), (-1.0, 0.3942, -0.6), (-1.0, 0.2, -0.1918), (-0.3445, 1.0, -0.8), (-0.7016, 1.0, -0.6643), (-1.0, 0.7233, -0.6731), (-1.0, 0.6714, -0.3755), (1.0, -0.6, -0.6955), (1.0, -0.2, -0.8), (1.0, 0.3585, -0.7097), (1.0, -0.8004, -1.0), (-1.0, -0.8004, -1.0), (1.0, 0.7482, -0.8), (0.7114, -0.7623, -1.0), (0.2, -0.8579, -1.0), (-0.1499, -0.8004, -1.0), (-0.6732, -0.8393, -1.0), (1.0, -0.8004, -0.3888), (1.0, -0.8642, -0.1918), (1.0, -1.0, -0.8), (1.0, 1.0, -0.8), (-1.0, -0.7337, -0.6), (-1.0, -0.8004, -0.1918), (-1.0, 1.0, -0.8), (-1.0, -1.0, -0.8), (-1.0, -1.0, 0.3959), (-1.0, 1.0, 0.3959), (1.0, 1.0, 0.3959), (1.0, -1.0, 0.3959), (1.0, 0.5088, 0.2914), (1.0, 0.09501, 0.2653), (1.0, -0.2, 0.2557), (1.0, -0.5166, 0.4672), (-0.7016, 1.0, 0.2602), (-0.3445, 1.0, 0.3959), (0.07354, 1.0, 0.3305), (0.5069, 1.0, 0.2741), (-1.0, -0.6, 0.3959), (-1.0, -0.1989, 0.4842), (-1.0, 0.2971, 0.3959), (-1.0, 0.6974, 0.5243), (-1.0, -0.7671, 0.3959), (1.0, -0.8323, 0.2903), (-1.0, -0.4111, 1.0), (1.0, -0.4111, 1.0), (0.6, -0.3707, 1.0), (0.2489, -0.3446, 0.9996), (-0.1254, -0.4111, 1.0), (-0.5317, -0.3416, 1.0), (1.0, -0.3384, 0.4676), (1.0, -0.3957, 0.267), (1.0, -0.4111, 0.7448), (-1.0, -0.2991, 0.6), (-1.0, -0.5221, 0.2752), (-1.0, -0.3551, 0.8), (-1.0, -0.4111, 0.004107), (1.0, -0.5242, 0.004107), (-1.0, -0.4111, -1.0), (1.0, -0.4111, -1.0), (0.6, -0.3707, -1.0), (0.2489, -0.3446, -0.9996), (-0.1254, -0.4111, -1.0), (-0.5317, -0.3416, -1.0), (1.0, -0.3384, -0.4676), (1.0, -0.3957, -0.267), (1.0, -0.4111, -0.7448), (-1.0, -0.2991, -0.6), (-1.0, -0.5221, -0.2752), (-1.0, -0.3551, -0.8), (-1.0, -0.4106, 0.4376), (1.0, -0.3671, 0.3673), (-1.0, 0.4, 1.0), (1.0, 0.4, 1.0), (0.5615, 0.3266, 1.0), (0.1153, 0.4824, 1.0), (-0.1962, 0.5294, 1.0), (-0.5134, 0.3228, 1.0), (1.0, 0.295, 0.391), (1.0, 0.3088, 0.1657), (1.0, 0.5534, 0.7549), (-1.0, 0.5588, 0.6366), (-1.0, 0.4357, 0.2836), (-1.0, 0.4794, 0.8183), (-1.0, 0.4, 0.004107), (1.0, 0.2592, -0.004107), (-1.0, 0.4, -1.0), (1.0, 0.4, -1.0), (0.5615, 0.3266, -1.0), (0.1153, 0.4824, -1.0), (-0.1962, 0.5294, -1.0), (-0.5134, 0.3228, -1.0), (1.0, 0.295, -0.391), (1.0, 0.3088, -0.1657), (1.0, 0.5534, -0.7549), (-1.0, 0.5588, -0.6366), (-1.0, 0.4357, -0.2836), (-1.0, 0.4794, -0.8183), (-1.0, 0.4972, 0.4601), (1.0, 0.3019, 0.2783)], [], [(43, 12, 1, 9), (87, 31, 6, 82), (233, 35, 7, 228), (35, 39, 8, 7), (261, 43, 9, 256), (81, 21, 28, 84), (84, 28, 29, 85), (85, 29, 30, 86), (86, 30, 31, 87), (229, 20, 32, 230), (230, 32, 33, 231), (231, 33, 34, 232), (232, 34, 35, 233), (20, 19, 36, 32), (32, 36, 37, 33), (33, 37, 38, 34), (34, 38, 39, 35), (257, 18, 40, 258), (258, 40, 41, 259), (259, 41, 42, 260), (260, 42, 43, 261), (18, 3, 15, 40), (40, 15, 14, 41), (41, 14, 13, 42), (42, 13, 12, 43), (91, 83, 44, 16), (212, 214, 45, 17), (264, 80, 46, 262), (283, 215, 47, 263), (80, 79, 48, 46), (215, 216, 49, 47), (236, 78, 50, 234), (255, 217, 51, 235), (58, 90, 22, 88), (227, 213, 23, 89), (94, 75, 52, 10), (211, 218, 53, 11), (75, 74, 54, 52), (218, 219, 55, 53), (74, 71, 56, 54), (219, 220, 57, 55), (71, 70, 60, 56), (220, 221, 61, 57), (70, 91, 16, 60), (221, 212, 17, 61), (59, 67, 64, 92), (226, 222, 65, 93), (239, 66, 68, 237), (254, 223, 69, 238), (66, 63, 72, 68), (223, 224, 73, 69), (3, 18, 83, 91), (257, 19, 80, 264), (267, 62, 76, 265), (282, 225, 77, 266), (19, 20, 79, 80), (229, 21, 78, 236), (62, 94, 10, 76), (225, 211, 11, 77), (81, 2, 90, 58), (1, 12, 75, 94), (12, 13, 74, 75), (13, 14, 71, 74), (210, 226, 93, 4), (95, 59, 92, 5), (14, 15, 70, 71), (15, 3, 91, 70), (82, 6, 67, 59), (217, 227, 89, 51), (78, 58, 88, 50), (228, 7, 66, 239), (7, 8, 63, 66), (256, 9, 62, 267), (9, 1, 94, 62), (0, 82, 59, 95), (26, 86, 87, 27), (25, 85, 86, 26), (24, 84, 85, 25), (2, 81, 84, 24), (27, 87, 82, 0), (21, 81, 58, 78), (51, 89, 113, 103), (4, 93, 112, 96), (77, 11, 97, 111), (266, 77, 111, 268), (69, 73, 110, 109), (238, 69, 109, 240), (93, 65, 108, 112), (61, 17, 98, 107), (57, 61, 107, 106), (55, 57, 106, 105), (53, 55, 105, 104), (11, 53, 104, 97), (89, 23, 99, 113), (235, 51, 103, 241), (47, 49, 102, 101), (263, 47, 101, 269), (17, 45, 100, 98), (157, 123, 115, 126), (201, 196, 120, 145), (247, 242, 121, 149), (149, 121, 122, 153), (275, 270, 123, 157), (195, 198, 142, 135), (198, 199, 143, 142), (199, 200, 144, 143), (200, 201, 145, 144), (243, 244, 146, 134), (244, 245, 147, 146), (245, 246, 148, 147), (246, 247, 149, 148), (134, 146, 150, 133), (146, 147, 151, 150), (147, 148, 152, 151), (148, 149, 153, 152), (271, 272, 154, 132), (272, 273, 155, 154), (273, 274, 156, 155), (274, 275, 157, 156), (132, 154, 129, 117), (154, 155, 128, 129), (155, 156, 127, 128), (156, 157, 126, 127), (205, 130, 158, 197), (130, 131, 159, 158), (278, 276, 160, 194), (276, 277, 161, 160), (194, 160, 162, 193), (160, 161, 163, 162), (250, 248, 164, 192), (248, 249, 165, 164), (172, 202, 136, 204), (202, 203, 137, 136), (208, 124, 166, 189), (124, 125, 167, 166), (189, 166, 168, 188), (166, 167, 169, 168), (188, 168, 170, 185), (168, 169, 171, 170), (185, 170, 174, 184), (170, 171, 175, 174), (184, 174, 130, 205), (174, 175, 131, 130), (173, 206, 178, 181), (206, 207, 179, 178), (253, 251, 182, 180), (251, 252, 183, 182), (180, 182, 186, 177), (182, 183, 187, 186), (117, 205, 197, 132), (271, 278, 194, 133), (281, 279, 190, 176), (279, 280, 191, 190), (133, 194, 193, 134), (243, 250, 192, 135), (176, 190, 124, 208), (190, 191, 125, 124), (195, 172, 204, 116), (115, 208, 189, 126), (126, 189, 188, 127), (127, 188, 185, 128), (119, 118, 207, 206), (209, 119, 206, 173), (128, 185, 184, 129), (129, 184, 205, 117), (196, 173, 181, 120), (164, 165, 203, 202), (192, 164, 202, 172), (242, 253, 180, 121), (121, 180, 177, 122), (270, 281, 176, 123), (123, 176, 208, 115), (114, 209, 173, 196), (140, 141, 201, 200), (139, 140, 200, 199), (138, 139, 199, 198), (116, 138, 198, 195), (141, 114, 196, 201), (135, 192, 172, 195), (131, 98, 100, 159), (165, 103, 113, 203), (280, 268, 111, 191), (203, 113, 99, 137), (207, 112, 108, 179), (252, 240, 109, 183), (175, 107, 98, 131), (171, 106, 107, 175), (169, 105, 106, 171), (167, 104, 105, 169), (191, 111, 97, 125), (125, 97, 104, 167), (249, 241, 103, 165), (161, 101, 102, 163), (277, 269, 101, 161), (118, 96, 112, 207), (183, 109, 110, 187), (50, 88, 227, 217), (5, 92, 226, 210), (76, 10, 211, 225), (265, 76, 225, 282), (68, 72, 224, 223), (237, 68, 223, 254), (92, 64, 222, 226), (60, 16, 212, 221), (56, 60, 221, 220), (54, 56, 220, 219), (52, 54, 219, 218), (10, 52, 218, 211), (88, 22, 213, 227), (234, 50, 217, 255), (46, 48, 216, 215), (262, 46, 215, 283), (16, 44, 214, 212), (48, 234, 255, 216), (64, 237, 254, 222), (163, 102, 241, 249), (179, 108, 240, 252), (120, 181, 253, 242), (134, 193, 250, 243), (178, 179, 252, 251), (181, 178, 251, 253), (162, 163, 249, 248), (193, 162, 248, 250), (144, 145, 247, 246), (143, 144, 246, 245), (142, 143, 245, 244), (135, 142, 244, 243), (145, 120, 242, 247), (49, 235, 241, 102), (65, 238, 240, 108), (6, 228, 239, 67), (20, 229, 236, 79), (222, 254, 238, 65), (67, 239, 237, 64), (216, 255, 235, 49), (79, 236, 234, 48), (30, 232, 233, 31), (29, 231, 232, 30), (28, 230, 231, 29), (21, 229, 230, 28), (31, 233, 228, 6), (44, 262, 283, 214), (72, 265, 282, 224), (159, 100, 269, 277), (187, 110, 268, 280), (122, 177, 281, 270), (186, 187, 280, 279), (177, 186, 279, 281), (132, 197, 278, 271), (158, 159, 277, 276), (197, 158, 276, 278), (152, 153, 275, 274), (151, 152, 274, 273), (150, 151, 273, 272), (133, 150, 272, 271), (153, 122, 270, 275), (45, 263, 269, 100), (73, 266, 268, 110), (8, 256, 267, 63), (224, 282, 266, 73), (63, 267, 265, 72), (18, 257, 264, 83), (214, 283, 263, 45), (83, 264, 262, 44), (38, 260, 261, 39), (37, 259, 260, 38), (36, 258, 259, 37), (19, 257, 258, 36), (39, 261, 256, 8)])
_uv = me_cubo.uv_layers.new(name='MapaUV')
_uv.uv.foreach_set('vector', [0.7134, 0.2001, 0.7999, 0.0001004, 0.9999, 0.0001004, 0.9999, 0.2001, 0.8366, 0.9196, 0.8733, 0.7341, 0.9999, 0.7999, 0.9999, 0.9001, 0.7658, 0.6708, 0.6456, 0.6, 0.9999, 0.6, 0.9999, 0.7055, 0.6456, 0.6, 0.7999, 0.4772, 0.9999, 0.4, 0.9999, 0.6, 0.7567, 0.3386, 0.7134, 0.2001, 0.9999, 0.2001, 0.9999, 0.3, 0.0001003, 0.9001, 0.0001002, 0.7999, 0.2001, 0.7617, 0.1444, 0.8811, 0.1444, 0.8811, 0.2001, 0.7617, 0.4, 0.7422, 0.4, 0.9289, 0.4, 0.9289, 0.4, 0.7422, 0.6, 0.7999, 0.5749, 0.9001, 0.5749, 0.9001, 0.6, 0.7999, 0.8733, 0.7341, 0.8366, 0.9196, 0.0001001, 0.7055, 0.0001001, 0.6, 0.2001, 0.6, 0.2001, 0.6853, 0.2001, 0.6853, 0.2001, 0.6, 0.3482, 0.5941, 0.3756, 0.6722, 0.3756, 0.6722, 0.3482, 0.5941, 0.521, 0.6, 0.5627, 0.7055, 0.5627, 0.7055, 0.521, 0.6, 0.6456, 0.6, 0.7658, 0.6708, 0.0001001, 0.6, 9.998e-05, 0.4, 0.2001, 0.4, 0.2001, 0.6, 0.2001, 0.6, 0.2001, 0.4, 0.4, 0.3177, 0.3482, 0.5941, 0.3482, 0.5941, 0.4, 0.3177, 0.6, 0.3723, 0.521, 0.6, 0.521, 0.6, 0.6, 0.3723, 0.7999, 0.4772, 0.6456, 0.6, 9.998e-05, 0.3, 0.0001, 0.2001, 0.2385, 0.2734, 0.2193, 0.3367, 0.2193, 0.3367, 0.2385, 0.2734, 0.4847, 0.2001, 0.4424, 0.2589, 0.4424, 0.2589, 0.4847, 0.2001, 0.5962, 0.09845, 0.5981, 0.2354, 0.5981, 0.2354, 0.5962, 0.09845, 0.7134, 0.2001, 0.7567, 0.3386, 0.0001, 0.2001, 0.0001001, 9.998e-05, 0.1455, 0.0001001, 0.2385, 0.2734, 0.2385, 0.2734, 0.1455, 0.0001001, 0.4, 0.0001003, 0.4847, 0.2001, 0.4847, 0.2001, 0.4, 0.0001003, 0.6, 0.0001003, 0.5962, 0.09845, 0.5962, 0.09845, 0.6, 0.0001003, 0.7999, 0.0001004, 0.7134, 0.2001, 0.9999, 0.8999, 0.874, 0.8999, 0.7999, 0.6954, 0.9999, 0.7999, 0.9999, 0.6979, 0.7543, 0.6457, 0.7087, 0.5959, 0.9999, 0.5959, 0.7766, 0.8774, 0.6792, 0.8548, 0.495, 0.6954, 0.6475, 0.6954, 0.6509, 0.6391, 0.5475, 0.6326, 0.6, 0.5698, 0.6544, 0.5828, 0.6792, 0.8548, 0.4, 0.8999, 0.4, 0.6598, 0.495, 0.6954, 0.5475, 0.6326, 0.4, 0.6278, 0.4, 0.5959, 0.6, 0.5698, 0.2945, 0.8723, 0.2001, 0.8477, 0.2689, 0.7999, 0.3308, 0.7338, 0.3165, 0.6836, 0.2418, 0.7335, 0.2146, 0.6671, 0.3022, 0.6335, 0.04861, 0.8999, 9.998e-05, 0.8999, 9.998e-05, 0.7999, 0.09986, 0.6943, 0.08393, 0.6451, 0.0001, 0.6979, 0.0001, 0.5959, 0.068, 0.5959, 9.998e-05, 0.1001, 0.1493, 0.1679, 0.09845, 0.3357, 0.0001001, 0.2001, 0.0001001, 0.3021, 0.1493, 0.3699, 0.2001, 0.4041, 0.0001001, 0.4041, 0.1493, 0.1679, 0.3278, 0.1001, 0.2555, 0.2001, 0.09845, 0.3357, 0.1493, 0.3699, 0.3278, 0.3021, 0.4, 0.4041, 0.2001, 0.4041, 0.3278, 0.1001, 0.5684, 0.1958, 0.4735, 0.2655, 0.2555, 0.2001, 0.3278, 0.3021, 0.5368, 0.3348, 0.6, 0.4041, 0.4, 0.4041, 0.5684, 0.1958, 0.703, 0.1149, 0.7999, 0.3218, 0.4735, 0.2655, 0.5368, 0.3348, 0.7534, 0.363, 0.7069, 0.4041, 0.6, 0.4041, 0.703, 0.1149, 0.9999, 0.1001, 0.9999, 0.2001, 0.7999, 0.3218, 0.7534, 0.363, 0.9999, 0.3021, 0.9999, 0.4041, 0.7069, 0.4041, 0.8999, 0.1166, 0.8999, 0.2001, 0.7999, 0.2001, 0.7999, 0.1332, 0.6979, 0.1166, 0.6979, 0.2001, 0.5959, 0.2001, 0.5959, 0.09986, 0.8999, 0.3225, 0.8999, 0.4593, 0.7999, 0.5186, 0.7999, 0.3505, 0.7188, 0.2947, 0.742, 0.4006, 0.6842, 0.2826, 0.6376, 0.239, 0.8999, 0.4593, 0.8999, 0.6485, 0.7999, 0.6971, 0.7999, 0.5186, 0.742, 0.4006, 0.6979, 0.6485, 0.5959, 0.6, 0.6842, 0.2826, 0.9999, 0.9999, 0.7999, 0.9999, 0.874, 0.8999, 0.9999, 0.8999, 0.7, 0.9999, 0.6, 0.9999, 0.6792, 0.8548, 0.7766, 0.8774, 0.9091, 0.7396, 0.9182, 0.8308, 0.8365, 0.8616, 0.8182, 0.7793, 0.73, 0.7486, 0.7621, 0.8486, 0.6877, 0.8356, 0.6418, 0.7178, 0.6, 0.9999, 0.4, 0.9999, 0.4, 0.8999, 0.6792, 0.8548, 0.2945, 0.9999, 0.2001, 0.9999, 0.2001, 0.8477, 0.2945, 0.8723, 0.9182, 0.8308, 0.8999, 0.9999, 0.7999, 0.9999, 0.8365, 0.8616, 0.7621, 0.8486, 0.6979, 0.9999, 0.5959, 0.9999, 0.6877, 0.8356, 0.09986, 0.9999, 9.998e-05, 0.9999, 9.998e-05, 0.8999, 0.04861, 0.8999, 9.998e-05, 0.0001002, 0.2001, 0.0001001, 0.1493, 0.1679, 9.998e-05, 0.1001, 0.2001, 0.0001001, 0.4, 9.998e-05, 0.3278, 0.1001, 0.1493, 0.1679, 0.4, 9.998e-05, 0.6, 9.998e-05, 0.5684, 0.1958, 0.3278, 0.1001, 0.6979, 0.0001002, 0.6979, 0.1166, 0.5959, 0.09986, 0.5959, 0.0001002, 0.8999, 0.0001, 0.8999, 0.1166, 0.7999, 0.1332, 0.7999, 0.0001, 0.6, 9.998e-05, 0.8545, 0.0001001, 0.703, 0.1149, 0.5684, 0.1958, 0.8545, 0.0001001, 0.9999, 0.0001002, 0.9999, 0.1001, 0.703, 0.1149, 0.9999, 0.09986, 0.9999, 0.2001, 0.8999, 0.2001, 0.8999, 0.1166, 0.2418, 0.7335, 0.08393, 0.6451, 0.068, 0.5959, 0.2146, 0.6671, 0.2001, 0.8477, 0.04861, 0.8999, 0.09986, 0.6943, 0.2689, 0.7999, 0.9999, 0.2945, 0.9999, 0.4, 0.8999, 0.4593, 0.8999, 0.3225, 0.9999, 0.4, 0.9999, 0.6, 0.8999, 0.6485, 0.8999, 0.4593, 0.9999, 0.7, 0.9999, 0.7999, 0.9182, 0.8308, 0.9091, 0.7396, 0.9999, 0.7999, 0.9999, 0.9999, 0.8999, 0.9999, 0.9182, 0.8308, 0.9999, 9.998e-05, 0.9999, 0.09986, 0.8999, 0.1166, 0.8999, 0.0001, 0.6, 0.9999, 0.5749, 0.9001, 0.8366, 0.9196, 0.7999, 0.9999, 0.4, 0.9999, 0.4, 0.9289, 0.5749, 0.9001, 0.6, 0.9999, 0.2001, 0.9999, 0.1444, 0.8811, 0.4, 0.9289, 0.4, 0.9999, 0.0001003, 0.9999, 0.0001003, 0.9001, 0.1444, 0.8811, 0.2001, 0.9999, 0.7999, 0.9999, 0.8366, 0.9196, 0.9999, 0.9001, 0.9999, 0.9999, 0.2001, 0.9999, 0.09986, 0.9999, 0.04861, 0.8999, 0.2001, 0.8477, 0.2146, 0.6671, 0.068, 0.5959, 0.1363, 0.5021, 0.2001, 0.5021, 0.5959, 0.0001002, 0.5959, 0.09986, 0.4979, 0.09986, 0.5021, 0.0001003, 0.6877, 0.8356, 0.5959, 0.9999, 0.5021, 0.9999, 0.5021, 0.7999, 0.6418, 0.7178, 0.6877, 0.8356, 0.5021, 0.7999, 0.5021, 0.7, 0.6842, 0.2826, 0.5959, 0.6, 0.5021, 0.6, 0.5021, 0.4, 0.6376, 0.239, 0.6842, 0.2826, 0.5021, 0.4, 0.5021, 0.2945, 0.5959, 0.09986, 0.5959, 0.2001, 0.5021, 0.2001, 0.4979, 0.09986, 0.7069, 0.4041, 0.9999, 0.4041, 0.9999, 0.5021, 0.7534, 0.5021, 0.6, 0.4041, 0.7069, 0.4041, 0.7534, 0.5021, 0.4284, 0.5021, 0.4, 0.4041, 0.6, 0.4041, 0.4284, 0.5021, 0.3019, 0.4979, 0.2001, 0.4041, 0.4, 0.4041, 0.3019, 0.4979, 0.1525, 0.4979, 0.0001001, 0.4041, 0.2001, 0.4041, 0.1525, 0.4979, 9.998e-05, 0.4979, 0.068, 0.5959, 0.0001, 0.5959, 0.0001, 0.4979, 0.1363, 0.5021, 0.3022, 0.6335, 0.2146, 0.6671, 0.2001, 0.5021, 0.2379, 0.5021, 0.6, 0.5698, 0.4, 0.5959, 0.2803, 0.5021, 0.4592, 0.4979, 0.6544, 0.5828, 0.6, 0.5698, 0.4592, 0.4979, 0.6296, 0.4979, 0.9999, 0.5959, 0.7087, 0.5959, 0.7999, 0.4979, 0.9999, 0.4979, 0.2866, 0.2001, 9.998e-05, 0.2001, 0.0001001, 9.998e-05, 0.2001, 9.998e-05, 0.1634, 0.9196, 9.998e-05, 0.9001, 9.998e-05, 0.7999, 0.1267, 0.7341, 0.2342, 0.6708, 9.998e-05, 0.7055, 0.0001, 0.6, 0.3544, 0.6, 0.3544, 0.6, 0.0001, 0.6, 9.998e-05, 0.4, 0.2001, 0.4772, 0.2433, 0.3386, 9.998e-05, 0.3, 9.998e-05, 0.2001, 0.2866, 0.2001, 0.9999, 0.9001, 0.8556, 0.8811, 0.7999, 0.7617, 0.9999, 0.7999, 0.8556, 0.8811, 0.6, 0.9289, 0.6, 0.7422, 0.7999, 0.7617, 0.6, 0.9289, 0.4251, 0.9001, 0.4, 0.7999, 0.6, 0.7422, 0.4251, 0.9001, 0.1634, 0.9196, 0.1267, 0.7341, 0.4, 0.7999, 0.9999, 0.7055, 0.7999, 0.6853, 0.7999, 0.6, 0.9999, 0.6, 0.7999, 0.6853, 0.6244, 0.6722, 0.6518, 0.5941, 0.7999, 0.6, 0.6244, 0.6722, 0.4373, 0.7055, 0.479, 0.6, 0.6518, 0.5941, 0.4373, 0.7055, 0.2342, 0.6708, 0.3544, 0.6, 0.479, 0.6, 0.9999, 0.6, 0.7999, 0.6, 0.7999, 0.4, 0.9999, 0.4, 0.7999, 0.6, 0.6518, 0.5941, 0.6, 0.3177, 0.7999, 0.4, 0.6518, 0.5941, 0.479, 0.6, 0.4, 0.3723, 0.6, 0.3177, 0.479, 0.6, 0.3544, 0.6, 0.2001, 0.4772, 0.4, 0.3723, 0.9999, 0.3, 0.7807, 0.3367, 0.7615, 0.2734, 0.9999, 0.2001, 0.7807, 0.3367, 0.5576, 0.2589, 0.5153, 0.2001, 0.7615, 0.2734, 0.5576, 0.2589, 0.4019, 0.2354, 0.4038, 0.09845, 0.5153, 0.2001, 0.4019, 0.2354, 0.2433, 0.3386, 0.2866, 0.2001, 0.4038, 0.09845, 0.9999, 0.2001, 0.7615, 0.2734, 0.8545, 0.0001001, 0.9999, 0.0001001, 0.7615, 0.2734, 0.5153, 0.2001, 0.6, 0.0001001, 0.8545, 0.0001001, 0.5153, 0.2001, 0.4038, 0.09845, 0.4, 9.998e-05, 0.6, 0.0001001, 0.4038, 0.09845, 0.2866, 0.2001, 0.2001, 9.998e-05, 0.4, 9.998e-05, 0.9999, 0.1001, 0.9999, 0.2001, 0.7999, 0.3046, 0.874, 0.1001, 0.9999, 0.2001, 0.9999, 0.4041, 0.7087, 0.4041, 0.7999, 0.3046, 0.7766, 0.1226, 0.6475, 0.3046, 0.495, 0.3046, 0.6792, 0.1452, 0.6475, 0.3046, 0.6544, 0.4172, 0.6, 0.4302, 0.495, 0.3046, 0.6792, 0.1452, 0.495, 0.3046, 0.4, 0.3402, 0.4, 0.1001, 0.495, 0.3046, 0.6, 0.4302, 0.4, 0.4041, 0.4, 0.3402, 0.2945, 0.1277, 0.3308, 0.2662, 0.2689, 0.2001, 0.2001, 0.1523, 0.3308, 0.2662, 0.3022, 0.3665, 0.2146, 0.3329, 0.2689, 0.2001, 0.04861, 0.1001, 0.09986, 0.3057, 0.0001002, 0.2001, 0.0001002, 0.1001, 0.09986, 0.3057, 0.068, 0.4041, 0.0001001, 0.4041, 0.0001002, 0.2001, 0.0001001, 0.8999, 0.0001001, 0.7999, 0.09845, 0.6643, 0.1493, 0.8321, 0.0001001, 0.7999, 9.998e-05, 0.5959, 0.2001, 0.5959, 0.09845, 0.6643, 0.1493, 0.8321, 0.09845, 0.6643, 0.2555, 0.7999, 0.3278, 0.8999, 0.09845, 0.6643, 0.2001, 0.5959, 0.4, 0.5959, 0.2555, 0.7999, 0.3278, 0.8999, 0.2555, 0.7999, 0.4735, 0.7345, 0.5684, 0.8042, 0.2555, 0.7999, 0.4, 0.5959, 0.6, 0.5959, 0.4735, 0.7345, 0.5684, 0.8042, 0.4735, 0.7345, 0.7999, 0.6782, 0.703, 0.8851, 0.4735, 0.7345, 0.6, 0.5959, 0.7069, 0.5959, 0.7999, 0.6782, 0.703, 0.8851, 0.7999, 0.6782, 0.9999, 0.7999, 0.9999, 0.8999, 0.7999, 0.6782, 0.7069, 0.5959, 0.9999, 0.5959, 0.9999, 0.7999, 0.1001, 0.1166, 0.2001, 0.1332, 0.2001, 0.2001, 0.1001, 0.2001, 0.2001, 0.1332, 0.4041, 0.09986, 0.4041, 0.2001, 0.2001, 0.2001, 0.1001, 0.3225, 0.2001, 0.3505, 0.2001, 0.5186, 0.1001, 0.4593, 0.2001, 0.3505, 0.3624, 0.239, 0.3158, 0.2826, 0.2001, 0.5186, 0.1001, 0.4593, 0.2001, 0.5186, 0.2001, 0.6971, 0.1001, 0.6485, 0.2001, 0.5186, 0.3158, 0.2826, 0.4041, 0.6, 0.2001, 0.6971, 0.9999, 9.998e-05, 0.9999, 0.1001, 0.874, 0.1001, 0.7999, 9.998e-05, 0.7, 0.0001, 0.7766, 0.1226, 0.6792, 0.1452, 0.6, 0.0001, 0.09094, 0.7397, 0.1818, 0.7793, 0.1635, 0.8616, 0.08181, 0.8308, 0.1818, 0.7793, 0.3582, 0.7178, 0.3123, 0.8356, 0.1635, 0.8616, 0.6, 0.0001, 0.6792, 0.1452, 0.4, 0.1001, 0.4, 9.998e-05, 0.2945, 9.998e-05, 0.2945, 0.1277, 0.2001, 0.1523, 0.2001, 9.998e-05, 0.08181, 0.8308, 0.1635, 0.8616, 0.2001, 0.9999, 0.1001, 0.9999, 0.1635, 0.8616, 0.3123, 0.8356, 0.4041, 0.9999, 0.2001, 0.9999, 0.09986, 9.998e-05, 0.04861, 0.1001, 0.0001002, 0.1001, 0.0001002, 9.998e-05, 0.0001001, 0.9999, 0.0001001, 0.8999, 0.1493, 0.8321, 0.2001, 0.9999, 0.2001, 0.9999, 0.1493, 0.8321, 0.3278, 0.8999, 0.4, 0.9999, 0.4, 0.9999, 0.3278, 0.8999, 0.5684, 0.8042, 0.6, 0.9999, 0.2001, 0.0001005, 0.4041, 0.0001003, 0.4041, 0.09986, 0.2001, 0.1332, 0.1001, 0.0001006, 0.2001, 0.0001005, 0.2001, 0.1332, 0.1001, 0.1166, 0.6, 0.9999, 0.5684, 0.8042, 0.703, 0.8851, 0.8545, 0.9999, 0.8545, 0.9999, 0.703, 0.8851, 0.9999, 0.8999, 0.9999, 0.9999, 0.0001001, 0.09986, 0.1001, 0.1166, 0.1001, 0.2001, 0.0001002, 0.2001, 0.2689, 0.2001, 0.2146, 0.3329, 0.068, 0.4041, 0.09986, 0.3057, 0.2001, 0.1523, 0.2689, 0.2001, 0.09986, 0.3057, 0.04861, 0.1001, 0.0001002, 0.2945, 0.1001, 0.3225, 0.1001, 0.4593, 0.0001003, 0.4, 0.0001003, 0.4, 0.1001, 0.4593, 0.1001, 0.6485, 0.0001004, 0.6, 0.0001004, 0.7, 0.09094, 0.7397, 0.08181, 0.8308, 0.0001004, 0.7999, 0.0001004, 0.7999, 0.08181, 0.8308, 0.1001, 0.9999, 0.0001005, 0.9999, 9.998e-05, 0.0001006, 0.1001, 0.0001006, 0.1001, 0.1166, 0.0001001, 0.09986, 0.4, 0.9999, 0.2001, 0.9999, 0.1634, 0.9196, 0.4251, 0.9001, 0.6, 0.9999, 0.4, 0.9999, 0.4251, 0.9001, 0.6, 0.9289, 0.7999, 0.9999, 0.6, 0.9999, 0.6, 0.9289, 0.8556, 0.8811, 0.9999, 0.9999, 0.7999, 0.9999, 0.8556, 0.8811, 0.9999, 0.9001, 0.2001, 0.9999, 9.998e-05, 0.9999, 9.998e-05, 0.9001, 0.1634, 0.9196, 0.2001, 9.998e-05, 0.2001, 0.1523, 0.04861, 0.1001, 0.09986, 9.998e-05, 0.9999, 0.4041, 0.9999, 0.4979, 0.7999, 0.4979, 0.7087, 0.4041, 0.2146, 0.3329, 0.2001, 0.5021, 0.1363, 0.5021, 0.068, 0.4041, 0.3582, 0.7178, 0.5021, 0.7, 0.5021, 0.7999, 0.3123, 0.8356, 0.068, 0.4041, 0.1363, 0.5021, 0.0001, 0.4979, 0.0001001, 0.4041, 0.4041, 0.09986, 0.4979, 0.09986, 0.5021, 0.2001, 0.4041, 0.2001, 0.3624, 0.239, 0.5021, 0.2945, 0.5021, 0.4, 0.3158, 0.2826, 0.7069, 0.5959, 0.7534, 0.5021, 0.9999, 0.5021, 0.9999, 0.5959, 0.6, 0.5959, 0.4284, 0.5021, 0.7534, 0.5021, 0.7069, 0.5959, 0.4, 0.5959, 0.3019, 0.4979, 0.4284, 0.5021, 0.6, 0.5959, 0.2001, 0.5959, 0.1525, 0.4979, 0.3019, 0.4979, 0.4, 0.5959, 0.3123, 0.8356, 0.5021, 0.7999, 0.5021, 0.9999, 0.4041, 0.9999, 9.998e-05, 0.5959, 9.998e-05, 0.4979, 0.1525, 0.4979, 0.2001, 0.5959, 0.3022, 0.3665, 0.2379, 0.5021, 0.2001, 0.5021, 0.2146, 0.3329, 0.6, 0.4302, 0.4592, 0.4979, 0.2803, 0.5021, 0.4, 0.4041, 0.6544, 0.4172, 0.6296, 0.4979, 0.4592, 0.4979, 0.6, 0.4302, 0.4041, 0.0001003, 0.5021, 0.0001003, 0.4979, 0.09986, 0.4041, 0.09986, 0.3158, 0.2826, 0.5021, 0.4, 0.5021, 0.6, 0.4041, 0.6, 0.2689, 0.7999, 0.09986, 0.6943, 0.08393, 0.6451, 0.2418, 0.7335, 0.7999, 0.0001, 0.7999, 0.1332, 0.6979, 0.1166, 0.6979, 0.0001002, 0.8365, 0.8616, 0.7999, 0.9999, 0.6979, 0.9999, 0.7621, 0.8486, 0.8182, 0.7793, 0.8365, 0.8616, 0.7621, 0.8486, 0.73, 0.7486, 0.7999, 0.5186, 0.7999, 0.6971, 0.6979, 0.6485, 0.742, 0.4006, 0.7999, 0.3505, 0.7999, 0.5186, 0.742, 0.4006, 0.7188, 0.2947, 0.7999, 0.1332, 0.7999, 0.2001, 0.6979, 0.2001, 0.6979, 0.1166, 0.7999, 0.3218, 0.9999, 0.2001, 0.9999, 0.3021, 0.7534, 0.363, 0.4735, 0.2655, 0.7999, 0.3218, 0.7534, 0.363, 0.5368, 0.3348, 0.2555, 0.2001, 0.4735, 0.2655, 0.5368, 0.3348, 0.3278, 0.3021, 0.09845, 0.3357, 0.2555, 0.2001, 0.3278, 0.3021, 0.1493, 0.3699, 0.0001001, 0.2001, 0.09845, 0.3357, 0.1493, 0.3699, 0.0001001, 0.3021, 0.09986, 0.6943, 9.998e-05, 0.7999, 0.0001, 0.6979, 0.08393, 0.6451, 0.3308, 0.7338, 0.2689, 0.7999, 0.2418, 0.7335, 0.3165, 0.6836, 0.495, 0.6954, 0.4, 0.6598, 0.4, 0.6278, 0.5475, 0.6326, 0.6475, 0.6954, 0.495, 0.6954, 0.5475, 0.6326, 0.6509, 0.6391, 0.9999, 0.7999, 0.7999, 0.6954, 0.7543, 0.6457, 0.9999, 0.6979, 0.4, 0.6598, 0.3308, 0.7338, 0.3165, 0.6836, 0.4, 0.6278, 0.7999, 0.2001, 0.7999, 0.3505, 0.7188, 0.2947, 0.6979, 0.2001, 0.4, 0.4041, 0.2803, 0.5021, 0.2379, 0.5021, 0.3022, 0.3665, 0.4041, 0.2001, 0.5021, 0.2001, 0.5021, 0.2945, 0.3624, 0.239, 0.0001002, 0.2001, 0.1001, 0.2001, 0.1001, 0.3225, 0.0001002, 0.2945, 0.4, 9.998e-05, 0.4, 0.1001, 0.2945, 0.1277, 0.2945, 9.998e-05, 0.2001, 0.2001, 0.4041, 0.2001, 0.3624, 0.239, 0.2001, 0.3505, 0.1001, 0.2001, 0.2001, 0.2001, 0.2001, 0.3505, 0.1001, 0.3225, 0.4, 0.3402, 0.4, 0.4041, 0.3022, 0.3665, 0.3308, 0.2662, 0.4, 0.1001, 0.4, 0.3402, 0.3308, 0.2662, 0.2945, 0.1277, 0.4, 0.7999, 0.1267, 0.7341, 0.2342, 0.6708, 0.4373, 0.7055, 0.6, 0.7422, 0.4, 0.7999, 0.4373, 0.7055, 0.6244, 0.6722, 0.7999, 0.7617, 0.6, 0.7422, 0.6244, 0.6722, 0.7999, 0.6853, 0.9999, 0.7999, 0.7999, 0.7617, 0.7999, 0.6853, 0.9999, 0.7055, 0.1267, 0.7341, 9.998e-05, 0.7999, 9.998e-05, 0.7055, 0.2342, 0.6708, 0.4, 0.5959, 0.3022, 0.6335, 0.2379, 0.5021, 0.2803, 0.5021, 0.5959, 0.2001, 0.6376, 0.239, 0.5021, 0.2945, 0.5021, 0.2001, 0.9999, 0.2001, 0.9999, 0.2945, 0.8999, 0.3225, 0.8999, 0.2001, 0.4, 0.9999, 0.2945, 0.9999, 0.2945, 0.8723, 0.4, 0.8999, 0.6979, 0.2001, 0.7188, 0.2947, 0.6376, 0.239, 0.5959, 0.2001, 0.8999, 0.2001, 0.8999, 0.3225, 0.7999, 0.3505, 0.7999, 0.2001, 0.4, 0.6278, 0.3165, 0.6836, 0.3022, 0.6335, 0.4, 0.5959, 0.4, 0.8999, 0.2945, 0.8723, 0.3308, 0.7338, 0.4, 0.6598, 0.6, 0.7999, 0.5627, 0.7055, 0.7658, 0.6708, 0.8733, 0.7341, 0.4, 0.7422, 0.3756, 0.6722, 0.5627, 0.7055, 0.6, 0.7999, 0.2001, 0.7617, 0.2001, 0.6853, 0.3756, 0.6722, 0.4, 0.7422, 0.0001002, 0.7999, 0.0001001, 0.7055, 0.2001, 0.6853, 0.2001, 0.7617, 0.8733, 0.7341, 0.7658, 0.6708, 0.9999, 0.7055, 0.9999, 0.7999, 0.7999, 0.6954, 0.6475, 0.6954, 0.6509, 0.6391, 0.7543, 0.6457, 0.7999, 0.6971, 0.8182, 0.7793, 0.73, 0.7486, 0.6979, 0.6485, 0.7087, 0.4041, 0.7999, 0.4979, 0.6296, 0.4979, 0.6544, 0.4172, 0.4041, 0.6, 0.5021, 0.6, 0.5021, 0.7, 0.3582, 0.7178, 0.0001004, 0.6, 0.1001, 0.6485, 0.09094, 0.7397, 0.0001004, 0.7, 0.2001, 0.6971, 0.4041, 0.6, 0.3582, 0.7178, 0.1818, 0.7793, 0.1001, 0.6485, 0.2001, 0.6971, 0.1818, 0.7793, 0.09094, 0.7397, 0.7999, 9.998e-05, 0.874, 0.1001, 0.7766, 0.1226, 0.7, 0.0001, 0.7999, 0.3046, 0.7087, 0.4041, 0.6544, 0.4172, 0.6475, 0.3046, 0.874, 0.1001, 0.7999, 0.3046, 0.6475, 0.3046, 0.7766, 0.1226, 0.4, 0.3723, 0.2001, 0.4772, 0.2433, 0.3386, 0.4019, 0.2354, 0.6, 0.3177, 0.4, 0.3723, 0.4019, 0.2354, 0.5576, 0.2589, 0.7999, 0.4, 0.6, 0.3177, 0.5576, 0.2589, 0.7807, 0.3367, 0.9999, 0.4, 0.7999, 0.4, 0.7807, 0.3367, 0.9999, 0.3, 0.2001, 0.4772, 9.998e-05, 0.4, 9.998e-05, 0.3, 0.2433, 0.3386, 0.7087, 0.5959, 0.6544, 0.5828, 0.6296, 0.4979, 0.7999, 0.4979, 0.5959, 0.6, 0.6418, 0.7178, 0.5021, 0.7, 0.5021, 0.6, 0.9999, 0.6, 0.9999, 0.7, 0.9091, 0.7396, 0.8999, 0.6485, 0.6979, 0.6485, 0.73, 0.7486, 0.6418, 0.7178, 0.5959, 0.6, 0.8999, 0.6485, 0.9091, 0.7396, 0.8182, 0.7793, 0.7999, 0.6971, 0.7999, 0.9999, 0.7, 0.9999, 0.7766, 0.8774, 0.874, 0.8999, 0.7543, 0.6457, 0.6509, 0.6391, 0.6544, 0.5828, 0.7087, 0.5959, 0.874, 0.8999, 0.7766, 0.8774, 0.6475, 0.6954, 0.7999, 0.6954, 0.6, 0.3723, 0.5981, 0.2354, 0.7567, 0.3386, 0.7999, 0.4772, 0.4, 0.3177, 0.4424, 0.2589, 0.5981, 0.2354, 0.6, 0.3723, 0.2001, 0.4, 0.2193, 0.3367, 0.4424, 0.2589, 0.4, 0.3177, 9.998e-05, 0.4, 9.998e-05, 0.3, 0.2193, 0.3367, 0.2001, 0.4, 0.7999, 0.4772, 0.7567, 0.3386, 0.9999, 0.3, 0.9999, 0.4])
me_cubo.materials.append(mat_material)
me_cubo.use_remesh_preserve_volume = False
me_cubo.use_remesh_preserve_attributes = False
me_cubo.use_mirror_vertex_groups = False
me_cubo.update()

# ---- objects
ob_cubo_045 = bpy.data.objects.new('Cubo.045', me_cubo_046)
ob_cubo_044 = bpy.data.objects.new('Cubo.044', me_cubo_045)
ob_cubo_043 = bpy.data.objects.new('Cubo.043', me_cubo_044)
ob_cubo_042 = bpy.data.objects.new('Cubo.042', me_cubo_043)
ob_cubo_041 = bpy.data.objects.new('Cubo.041', me_cubo_042)
ob_cubo_040 = bpy.data.objects.new('Cubo.040', me_cubo_041)
ob_cubo_039 = bpy.data.objects.new('Cubo.039', me_cubo_040)
ob_cubo_038 = bpy.data.objects.new('Cubo.038', me_cubo_039)
ob_cubo_037 = bpy.data.objects.new('Cubo.037', me_cubo_038)
ob_cubo_036 = bpy.data.objects.new('Cubo.036', me_cubo_037)
ob_cubo_035 = bpy.data.objects.new('Cubo.035', me_cubo_036)
ob_cubo_034 = bpy.data.objects.new('Cubo.034', me_cubo_035)
ob_cubo_033 = bpy.data.objects.new('Cubo.033', me_cubo_034)
ob_cubo_032 = bpy.data.objects.new('Cubo.032', me_cubo_033)
ob_cubo_031 = bpy.data.objects.new('Cubo.031', me_cubo_032)
ob_cubo_030 = bpy.data.objects.new('Cubo.030', me_cubo_031)
ob_cubo_029 = bpy.data.objects.new('Cubo.029', me_cubo_030)
ob_cubo_028 = bpy.data.objects.new('Cubo.028', me_cubo_029)
ob_cubo_027 = bpy.data.objects.new('Cubo.027', me_cubo_028)
ob_cubo_026 = bpy.data.objects.new('Cubo.026', me_cubo_027)
ob_cubo_025 = bpy.data.objects.new('Cubo.025', me_cubo_026)
ob_cubo_024 = bpy.data.objects.new('Cubo.024', me_cubo_025)
ob_cubo_023 = bpy.data.objects.new('Cubo.023', me_cubo_024)
ob_cubo_022 = bpy.data.objects.new('Cubo.022', me_cubo_023)
ob_cubo_021 = bpy.data.objects.new('Cubo.021', me_cubo_022)
ob_cubo_020 = bpy.data.objects.new('Cubo.020', me_cubo_021)
ob_cubo_019 = bpy.data.objects.new('Cubo.019', me_cubo_020)
ob_cubo_018 = bpy.data.objects.new('Cubo.018', me_cubo_019)
ob_cubo_017 = bpy.data.objects.new('Cubo.017', me_cubo_018)
ob_cubo_016 = bpy.data.objects.new('Cubo.016', me_cubo_017)
ob_cubo_015 = bpy.data.objects.new('Cubo.015', me_cubo_016)
ob_cubo_014 = bpy.data.objects.new('Cubo.014', me_cubo_015)
ob_cubo_013 = bpy.data.objects.new('Cubo.013', me_cubo_014)
ob_cubo_012 = bpy.data.objects.new('Cubo.012', me_cubo_013)
ob_cubo_011 = bpy.data.objects.new('Cubo.011', me_cubo_012)
ob_cubo_010 = bpy.data.objects.new('Cubo.010', me_cubo_011)
ob_cubo_009 = bpy.data.objects.new('Cubo.009', me_cubo_010)
ob_cubo_008 = bpy.data.objects.new('Cubo.008', me_cubo_009)
ob_cubo_007 = bpy.data.objects.new('Cubo.007', me_cubo_008)
ob_cubo_006 = bpy.data.objects.new('Cubo.006', me_cubo_007)
ob_cubo_005 = bpy.data.objects.new('Cubo.005', me_cubo_006)
ob_cubo_004 = bpy.data.objects.new('Cubo.004', me_cubo_005)
ob_cubo_003 = bpy.data.objects.new('Cubo.003', me_cubo_004)
ob_cubo_002 = bpy.data.objects.new('Cubo.002', me_cubo_003)
ob_cubo_001 = bpy.data.objects.new('Cubo.001', me_cubo_002)
ob_cubo = bpy.data.objects.new('Cubo', me_cubo)

# ---- transforms, parenting, visibility, modifiers, constraints
ob_cubo_045.location = (0.0, 4.303, 0.0)
ob_cubo_045.lineart.crease_threshold = 0.0
ob_cubo_044.location = (0.0, 4.303, 0.0)
ob_cubo_044.lineart.crease_threshold = 0.0
ob_cubo_043.location = (0.0, 4.303, 0.0)
ob_cubo_043.lineart.crease_threshold = 0.0
ob_cubo_042.location = (0.0, 4.303, 0.0)
ob_cubo_042.lineart.crease_threshold = 0.0
ob_cubo_041.location = (0.0, 4.303, 0.0)
ob_cubo_041.lineart.crease_threshold = 0.0
ob_cubo_040.location = (0.0, 4.303, 0.0)
ob_cubo_040.lineart.crease_threshold = 0.0
ob_cubo_039.location = (0.0, 4.303, 0.0)
ob_cubo_039.lineart.crease_threshold = 0.0
ob_cubo_038.location = (0.0, 4.303, 0.0)
ob_cubo_038.lineart.crease_threshold = 0.0
ob_cubo_037.location = (0.0, 4.303, 0.0)
ob_cubo_037.lineart.crease_threshold = 0.0
ob_cubo_036.location = (0.0, 4.303, 0.0)
ob_cubo_036.lineart.crease_threshold = 0.0
ob_cubo_035.location = (0.0, 4.303, 0.0)
ob_cubo_035.lineart.crease_threshold = 0.0
ob_cubo_034.location = (0.0, 4.303, 0.0)
ob_cubo_034.lineart.crease_threshold = 0.0
ob_cubo_033.location = (0.0, 4.303, 0.0)
ob_cubo_033.lineart.crease_threshold = 0.0
ob_cubo_032.location = (0.0, 4.303, 0.0)
ob_cubo_032.lineart.crease_threshold = 0.0
ob_cubo_031.location = (0.0, 4.303, 0.0)
ob_cubo_031.lineart.crease_threshold = 0.0
ob_cubo_030.location = (0.0, 4.303, 0.0)
ob_cubo_030.lineart.crease_threshold = 0.0
ob_cubo_029.location = (0.0, 4.303, 0.0)
ob_cubo_029.lineart.crease_threshold = 0.0
ob_cubo_028.location = (0.0, 4.303, 0.0)
ob_cubo_028.lineart.crease_threshold = 0.0
ob_cubo_027.location = (0.0, 4.303, 0.0)
ob_cubo_027.lineart.crease_threshold = 0.0
ob_cubo_026.location = (0.0, 4.303, 0.0)
ob_cubo_026.lineart.crease_threshold = 0.0
ob_cubo_025.location = (0.0, 4.303, 0.0)
ob_cubo_025.lineart.crease_threshold = 0.0
ob_cubo_024.location = (0.0, 4.303, 0.0)
ob_cubo_024.lineart.crease_threshold = 0.0
ob_cubo_023.location = (0.0, 4.303, 0.0)
ob_cubo_023.lineart.crease_threshold = 0.0
ob_cubo_022.location = (0.0, 4.303, 0.0)
ob_cubo_022.lineart.crease_threshold = 0.0
ob_cubo_021.location = (0.0, 4.303, 0.0)
ob_cubo_021.lineart.crease_threshold = 0.0
ob_cubo_020.location = (0.0, 4.303, 0.0)
ob_cubo_020.lineart.crease_threshold = 0.0
ob_cubo_019.location = (0.0, 4.303, 0.0)
ob_cubo_019.lineart.crease_threshold = 0.0
ob_cubo_018.location = (0.0, 4.303, 0.0)
ob_cubo_018.lineart.crease_threshold = 0.0
ob_cubo_017.location = (0.0, 4.303, 0.0)
ob_cubo_017.lineart.crease_threshold = 0.0
ob_cubo_016.location = (0.0, 4.303, 0.0)
ob_cubo_016.lineart.crease_threshold = 0.0
ob_cubo_015.location = (0.0, 4.303, 0.0)
ob_cubo_015.lineart.crease_threshold = 0.0
ob_cubo_014.location = (0.0, 4.303, 0.0)
ob_cubo_014.lineart.crease_threshold = 0.0
ob_cubo_013.location = (0.0, 4.303, 0.0)
ob_cubo_013.lineart.crease_threshold = 0.0
ob_cubo_012.location = (0.0, 4.303, 0.0)
ob_cubo_012.lineart.crease_threshold = 0.0
ob_cubo_011.location = (0.0, 4.303, 0.0)
ob_cubo_011.lineart.crease_threshold = 0.0
ob_cubo_010.location = (0.0, 4.303, 0.0)
ob_cubo_010.lineart.crease_threshold = 0.0
ob_cubo_009.location = (0.0, 4.303, 0.0)
ob_cubo_009.lineart.crease_threshold = 0.0
ob_cubo_008.location = (0.0, 4.303, 0.0)
ob_cubo_008.lineart.crease_threshold = 0.0
ob_cubo_007.location = (0.0, 4.303, 0.0)
ob_cubo_007.lineart.crease_threshold = 0.0
ob_cubo_006.location = (0.0, 4.303, 0.0)
ob_cubo_006.lineart.crease_threshold = 0.0
ob_cubo_005.location = (0.0, 4.303, 0.0)
ob_cubo_005.lineart.crease_threshold = 0.0
ob_cubo_004.location = (0.0, 4.303, 0.0)
ob_cubo_004.lineart.crease_threshold = 0.0
ob_cubo_003.location = (0.0, 4.303, 0.0)
ob_cubo_003.lineart.crease_threshold = 0.0
ob_cubo_002.location = (0.0, 4.303, 0.0)
ob_cubo_002.lineart.crease_threshold = 0.0
ob_cubo_001.location = (0.0, 4.303, 0.0)
ob_cubo_001.lineart.crease_threshold = 0.0
ob_cubo.location = (0.0, 4.303, 0.0)
ob_cubo.lineart.crease_threshold = 0.0

# ---- collection membership
col_collection_1.objects.link(ob_cubo_045)
col_collection_1.objects.link(ob_cubo_044)
col_collection_1.objects.link(ob_cubo_043)
col_collection_1.objects.link(ob_cubo_042)
col_collection_1.objects.link(ob_cubo_041)
col_collection_1.objects.link(ob_cubo_040)
col_collection_1.objects.link(ob_cubo_039)
col_collection_1.objects.link(ob_cubo_038)
col_collection_1.objects.link(ob_cubo_037)
col_collection_1.objects.link(ob_cubo_036)
col_collection_1.objects.link(ob_cubo_035)
col_collection_1.objects.link(ob_cubo_034)
col_collection_1.objects.link(ob_cubo_033)
col_collection_1.objects.link(ob_cubo_032)
col_collection_1.objects.link(ob_cubo_031)
col_collection_1.objects.link(ob_cubo_030)
col_collection_1.objects.link(ob_cubo_029)
col_collection_1.objects.link(ob_cubo_028)
col_collection_1.objects.link(ob_cubo_027)
col_collection_1.objects.link(ob_cubo_026)
col_collection_1.objects.link(ob_cubo_025)
col_collection_1.objects.link(ob_cubo_024)
col_collection_1.objects.link(ob_cubo_023)
col_collection_1.objects.link(ob_cubo_022)
col_collection_1.objects.link(ob_cubo_021)
col_collection_1.objects.link(ob_cubo_020)
col_collection_1.objects.link(ob_cubo_019)
col_collection_1.objects.link(ob_cubo_018)
col_collection_1.objects.link(ob_cubo_017)
col_collection_1.objects.link(ob_cubo_016)
col_collection_1.objects.link(ob_cubo_015)
col_collection_1.objects.link(ob_cubo_014)
col_collection_1.objects.link(ob_cubo_013)
col_collection_1.objects.link(ob_cubo_012)
col_collection_1.objects.link(ob_cubo_011)
col_collection_1.objects.link(ob_cubo_010)
col_collection_1.objects.link(ob_cubo_009)
col_collection_1.objects.link(ob_cubo_008)
col_collection_1.objects.link(ob_cubo_007)
col_collection_1.objects.link(ob_cubo_006)
col_collection_1.objects.link(ob_cubo_005)
col_collection_1.objects.link(ob_cubo_004)
col_collection_1.objects.link(ob_cubo_003)
col_collection_1.objects.link(ob_cubo_002)
col_collection_1.objects.link(ob_cubo_001)
col_collection_1.objects.link(ob_cubo)

# ---- scene / render settings (as saved in the file)
scene.frame_start = 1; scene.frame_end = 40; scene.frame_set(0)
scene.render.engine = 'BLENDER_EEVEE_NEXT'
scene.render.resolution_percentage = 50
scene.render.dither_intensity = 0.0
scene.cycles.use_denoising = False
scene.cycles.samples = 10
scene.cycles.sampling_pattern = 'TABULATED_SOBOL'
scene.cycles.light_sampling_threshold = 0.0
scene.cycles.use_adaptive_sampling = False
scene.cycles.use_light_tree = False
scene.cycles.blur_glossy = 0.0
scene.cycles.pixel_filter_type = 'GAUSSIAN'
scene.cycles.sample_clamp_indirect = 0.0
scene.view_settings.view_transform = 'Standard'
bpy.context.view_layer.update()

# ---- added for rendering (the .blend has no active camera and no usable light): camera, sun
cam_auto = bpy.data.cameras.new('AutoCamera')
cam_auto.lens = 50.0
cam_auto.sensor_width = 36.0
cam_auto.clip_end = 1000.0
ob_auto_camera = bpy.data.objects.new('AutoCamera', cam_auto)
scene.collection.objects.link(ob_auto_camera)
ob_auto_camera.location = (3.20507, 0.456574, 2.56406)
ob_auto_camera.rotation_euler = (1.09748, -7.21219e-08, 0.694738)
scene.camera = ob_auto_camera
light_auto_sun = bpy.data.lights.new('AutoSun', 'SUN')
light_auto_sun.energy = 3.0
light_auto_sun.angle = 0.0523599
ob_auto_sun = bpy.data.objects.new('AutoSun', light_auto_sun)
scene.collection.objects.link(ob_auto_sun)
ob_auto_sun.rotation_euler = (0.872665, 0.174533, 0.523599)
bpy.context.view_layer.update()
